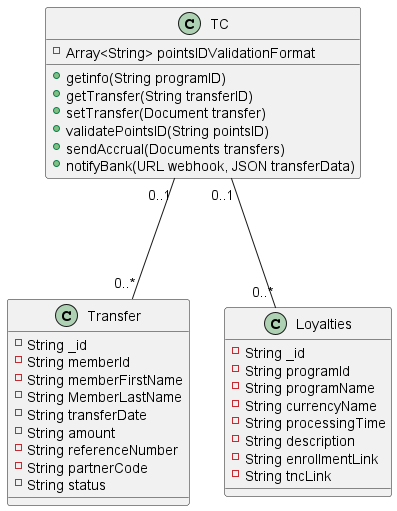

The diagram above was rendered by PlantUML. Its source (embedded in the PNG):
@startuml Class Diagram for TC

class TC {
    - Array<String> pointsIDValidationFormat    
    + getinfo(String programID)
    + getTransfer(String transferID)
    + setTransfer(Document transfer)
    + validatePointsID(String pointsID)
    + sendAccrual(Documents transfers)
    + notifyBank(URL webhook, JSON transferData)

}

class Transfer {
    - String _id
    - String memberId
    - String memberFirstName
    - String MemberLastName
    - String transferDate
    - String amount
    - String referenceNumber
    - String partnerCode
    - String status
}

class Loyalties {
    - String _id
    - String programId
    - String programName
    - String currencyName
    - String processingTime
    - String description
    - String enrollmentLink
    - String tncLink
}

TC "0..1" --- "0..*" Transfer
TC "0..1" --- "0..*" Loyalties

@enduml